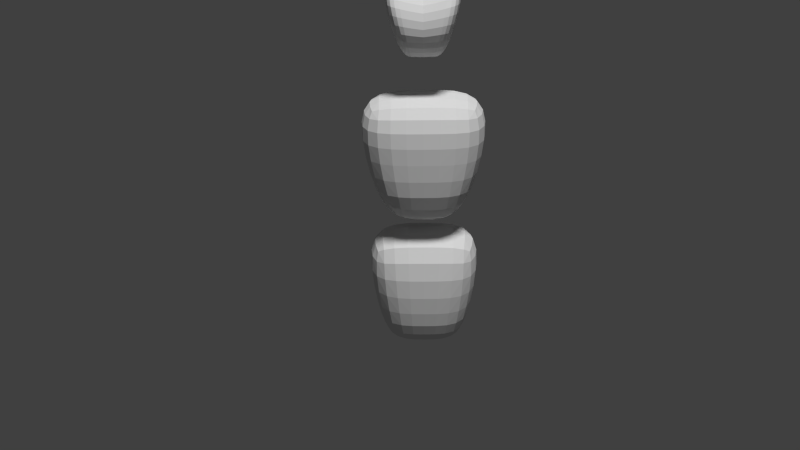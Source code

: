# Source: personaje_2_01.blend  (saved by Blender 2.76.0; exported with 4.5.12 LTS)
import bpy
from mathutils import Matrix  # noqa: F401  (used for matrix-valued properties, if any)

bpy.ops.wm.read_factory_settings(use_empty=True)
scene = bpy.context.scene
scene.name = 'Scene'

# ---- collections
col_collection_1 = bpy.data.collections.new('Collection 1'); scene.collection.children.link(col_collection_1)

# ---- world
world_world = bpy.data.worlds.new('World'); scene.world = world_world
world_world.color = (0.05088, 0.05088, 0.05088)
world_world.use_sun_shadow = False
world_world.sun_shadow_jitter_overblur = 0.0
world_world.cycles.sampling_method = 'MANUAL'
world_world.cycles.sample_map_resolution = 256

# ---- cameras
cam_camera_001 = bpy.data.cameras.new('Camera.001')
cam_camera_001.clip_end = 100.0
cam_camera_001.lens = 35.0
cam_camera_001.sensor_width = 32.0
cam_camera_001.sensor_height = 18.0
cam_camera_001.display_size = 2.0
cam_camera_001.dof.focus_distance = 0.0

# ---- lights
light_sun = bpy.data.lights.new('Sun', 'SUN')
light_sun.transmission_factor = 0.0
light_sun.angle = 0.1993
light_sun.energy = 2.5
light_sun.shadow_buffer_clip_start = 0.5
light_sun.shadow_soft_size = 0.1
light_sun.shadow_cascade_max_distance = 1000.0
light_sun.cycles.use_multiple_importance_sampling = False

# ---- meshes
me_cube_002 = bpy.data.meshes.new('Cube.002')
me_cube_002.from_pydata([(0.1969, 0.2165, 3.474), (0.4974, 0.2165, 3.534), (0.4974, -0.7812, 3.659), (0.0, -0.7812, 3.573), (0.1969, -0.7812, 3.599), (0.0, 0.2165, 3.448), (0.0, -0.5396, 4.053), (0.0, 0.3749, 4.115), (0.0, 0.06053, 3.024), (0.0, -0.6312, 3.215), (0.6312, 0.3749, 4.286), (0.2892, 0.06053, 3.024), (0.6312, -0.5396, 4.224), (0.2892, -0.6312, 3.215), (0.2693, 0.3749, 4.165), (0.1234, -0.6312, 3.215), (0.2693, -0.5396, 4.103), (0.1234, 0.06053, 3.024), (0.5676, -1.0, 0.6329), (1.0, -0.958, 2.633), (0.5676, 0.3033, 0.6329), (1.0, 0.5853, 2.633), (1.0, 0.5193, 1.728), (1.0, -1.0, 1.728), (0.5676, -0.814, -1.432), (1.0, -1.0, 0.568), (0.5676, 0.3933, -1.432), (1.0, 0.3033, 0.568), (0.7969, 0.5853, -0.8512), (0.7969, -1.0, -0.8512), (0.0, 0.5853, 2.633), (0.0, 0.3033, 0.6329), (0.0, -0.958, 2.633), (0.0, -1.0, 0.6329), (0.0, -1.0, 1.728), (0.0, 0.5193, 1.728), (0.0, 0.3033, 0.568), (0.0, 0.3933, -1.432), (0.0, -1.0, 0.568), (0.0, -0.814, -1.432), (0.0, -1.0, -0.8512), (0.0, 0.5853, -0.8512)], [], [(10, 12, 2, 1), (0, 1, 11, 17), (2, 4, 15, 13), (16, 14, 7, 6), (7, 14, 0, 5), (12, 10, 14, 16), (9, 8, 17, 15), (12, 16, 4, 2), (4, 3, 9, 15), (16, 6, 3, 4), (14, 10, 1, 0), (1, 2, 13, 11), (5, 0, 17, 8), (15, 17, 11, 13), (35, 22, 20, 31), (22, 23, 18, 20), (33, 31, 20, 18), (21, 19, 23, 22), (30, 21, 22, 35), (41, 28, 26, 37), (28, 29, 24, 26), (39, 37, 26, 24), (27, 25, 29, 28), (36, 27, 28, 41), (19, 32, 34, 23), (19, 21, 30, 32), (23, 34, 33, 18), (25, 38, 40, 29), (25, 27, 36, 38), (29, 40, 39, 24)])
me_cube_002.use_remesh_preserve_volume = False
me_cube_002.use_remesh_preserve_attributes = False
me_cube_002.use_mirror_vertex_groups = False
me_cube_002.update()

# ---- objects
ob_cube = bpy.data.objects.new('Cube', me_cube_002)
ob_sun = bpy.data.objects.new('Sun', light_sun)
ob_camera = bpy.data.objects.new('Camera', cam_camera_001)

# ---- transforms, parenting, visibility, modifiers, constraints
ob_cube.location = (0.0, 0.0, 0.0)
ob_cube.lineart.crease_threshold = 0.0
_m = ob_cube.modifiers.new('Subsurf', 'SUBSURF')
_m.uv_smooth = 'PRESERVE_CORNERS'
_m.quality = 2
_m.levels = 2
_m.show_only_control_edges = False
_m = ob_cube.modifiers.new('Mirror', 'MIRROR')
_m.use_clip = True
ob_sun.location = (32.47, -36.04, 8.97)
ob_sun.rotation_euler = (0.2629, 0.2585, -0.4199)
ob_sun.lineart.crease_threshold = 0.0
ob_camera.location = (0.0, -13.04, 5.568)
ob_camera.rotation_euler = (1.193, 0.01371, 0.02378)
ob_camera.lineart.crease_threshold = 0.0

# ---- collection membership
col_collection_1.objects.link(ob_cube)
col_collection_1.objects.link(ob_sun)
col_collection_1.objects.link(ob_camera)

# ---- scene / render settings (as saved in the file)
scene.camera = ob_camera
scene.frame_start = 1; scene.frame_end = 250; scene.frame_set(1)
scene.render.engine = 'CYCLES'
scene.render.resolution_percentage = 50
scene.render.dither_intensity = 0.0
scene.cycles.use_denoising = False
scene.cycles.samples = 10
scene.cycles.sampling_pattern = 'TABULATED_SOBOL'
scene.cycles.light_sampling_threshold = 0.0
scene.cycles.use_adaptive_sampling = False
scene.cycles.use_light_tree = False
scene.cycles.blur_glossy = 0.0
scene.cycles.pixel_filter_type = 'GAUSSIAN'
scene.cycles.sample_clamp_indirect = 0.0
scene.view_settings.view_transform = 'Standard'
bpy.context.view_layer.update()
